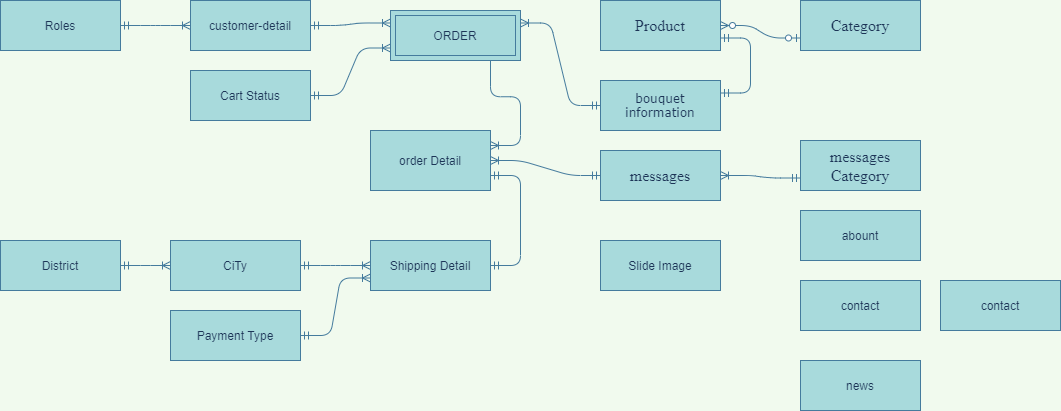

The diagram above was exported from draw.io. Its source (the exported page's mxGraphModel, read from the mxfile embedded in the PNG):
<mxGraphModel dx="2194" dy="834" grid="1" gridSize="10" guides="1" tooltips="1" connect="1" arrows="1" fold="1" page="1" pageScale="1" pageWidth="850" pageHeight="1100" background="#F1FAEE" math="0" shadow="0">
  <root>
    <mxCell id="0" />
    <mxCell id="1" parent="0" />
    <mxCell id="i2o-3k7WN3Kmbr3hyVa3-1" value="customer-detail" style="whiteSpace=wrap;html=1;align=center;rounded=0;sketch=0;fontColor=#1D3557;strokeColor=#457B9D;fillColor=#A8DADC;" parent="1" vertex="1">
      <mxGeometry x="160" y="210" width="120" height="50" as="geometry" />
    </mxCell>
    <mxCell id="i2o-3k7WN3Kmbr3hyVa3-3" value="&lt;p class=&quot;MsoNormal&quot;&gt;&lt;span style=&quot;font-family: &amp;#34;verdana&amp;#34; , sans-serif&quot;&gt;bouquet&lt;br/&gt;information&lt;/span&gt;&lt;/p&gt;" style="whiteSpace=wrap;html=1;align=center;rounded=0;sketch=0;fontColor=#1D3557;strokeColor=#457B9D;fillColor=#A8DADC;" parent="1" vertex="1">
      <mxGeometry x="570" y="290" width="120" height="50" as="geometry" />
    </mxCell>
    <mxCell id="i2o-3k7WN3Kmbr3hyVa3-4" value="&lt;p class=&quot;MsoNormal&quot;&gt;&lt;span style=&quot;font-size: 12.0pt ; font-family: &amp;#34;times new roman&amp;#34; , serif&quot;&gt;messages&lt;/span&gt;&lt;span style=&quot;font-family: &amp;#34;verdana&amp;#34; , sans-serif&quot;&gt;&lt;br&gt;&lt;/span&gt;&lt;/p&gt;" style="whiteSpace=wrap;html=1;align=center;rounded=0;sketch=0;fontColor=#1D3557;strokeColor=#457B9D;fillColor=#A8DADC;" parent="1" vertex="1">
      <mxGeometry x="570" y="360" width="120" height="50" as="geometry" />
    </mxCell>
    <mxCell id="i2o-3k7WN3Kmbr3hyVa3-6" value="&lt;p class=&quot;MsoNormal&quot;&gt;&lt;font face=&quot;times new roman, serif&quot;&gt;&lt;span style=&quot;font-size: 16px&quot;&gt;Category&lt;/span&gt;&lt;/font&gt;&lt;/p&gt;" style="whiteSpace=wrap;html=1;align=center;rounded=0;sketch=0;fontColor=#1D3557;strokeColor=#457B9D;fillColor=#A8DADC;" parent="1" vertex="1">
      <mxGeometry x="770" y="210" width="120" height="50" as="geometry" />
    </mxCell>
    <mxCell id="i2o-3k7WN3Kmbr3hyVa3-7" value="&lt;p class=&quot;MsoNormal&quot;&gt;&lt;font face=&quot;times new roman, serif&quot;&gt;&lt;span style=&quot;font-size: 16px&quot;&gt;Product&lt;/span&gt;&lt;/font&gt;&lt;/p&gt;" style="whiteSpace=wrap;html=1;align=center;rounded=0;sketch=0;fontColor=#1D3557;strokeColor=#457B9D;fillColor=#A8DADC;" parent="1" vertex="1">
      <mxGeometry x="570" y="210" width="120" height="50" as="geometry" />
    </mxCell>
    <mxCell id="i2o-3k7WN3Kmbr3hyVa3-8" value="" style="edgeStyle=entityRelationEdgeStyle;fontSize=12;html=1;endArrow=ERzeroToMany;startArrow=ERzeroToOne;fontColor=#1D3557;strokeColor=#457B9D;fillColor=#A8DADC;exitX=0;exitY=0.75;exitDx=0;exitDy=0;entryX=1;entryY=0.5;entryDx=0;entryDy=0;labelBackgroundColor=#F1FAEE;" parent="1" source="i2o-3k7WN3Kmbr3hyVa3-6" target="i2o-3k7WN3Kmbr3hyVa3-7" edge="1">
      <mxGeometry width="100" height="100" relative="1" as="geometry">
        <mxPoint x="700" y="360" as="sourcePoint" />
        <mxPoint x="570" y="235" as="targetPoint" />
      </mxGeometry>
    </mxCell>
    <mxCell id="i2o-3k7WN3Kmbr3hyVa3-10" value="" style="edgeStyle=entityRelationEdgeStyle;fontSize=12;html=1;endArrow=ERmandOne;startArrow=ERmandOne;fontColor=#1D3557;fillColor=#A8DADC;rounded=1;entryX=1;entryY=0.75;entryDx=0;entryDy=0;exitX=1;exitY=0.25;exitDx=0;exitDy=0;strokeColor=#457B9D;labelBackgroundColor=#F1FAEE;" parent="1" source="i2o-3k7WN3Kmbr3hyVa3-3" target="i2o-3k7WN3Kmbr3hyVa3-7" edge="1">
      <mxGeometry width="100" height="100" relative="1" as="geometry">
        <mxPoint x="730" y="330" as="sourcePoint" />
        <mxPoint x="630" y="260" as="targetPoint" />
      </mxGeometry>
    </mxCell>
    <mxCell id="i2o-3k7WN3Kmbr3hyVa3-14" value="&lt;p class=&quot;MsoNormal&quot;&gt;&lt;span style=&quot;font-size: 12.0pt ; font-family: &amp;#34;times new roman&amp;#34; , serif&quot;&gt;messages Category&lt;/span&gt;&lt;span style=&quot;font-family: &amp;#34;verdana&amp;#34; , sans-serif&quot;&gt;&lt;br&gt;&lt;/span&gt;&lt;/p&gt;" style="whiteSpace=wrap;html=1;align=center;rounded=0;sketch=0;fontColor=#1D3557;strokeColor=#457B9D;fillColor=#A8DADC;" parent="1" vertex="1">
      <mxGeometry x="770" y="350" width="120" height="50" as="geometry" />
    </mxCell>
    <mxCell id="i2o-3k7WN3Kmbr3hyVa3-15" value="" style="edgeStyle=entityRelationEdgeStyle;fontSize=12;html=1;endArrow=ERoneToMany;startArrow=ERmandOne;fontColor=#1D3557;strokeColor=#457B9D;fillColor=#A8DADC;entryX=1;entryY=0.5;entryDx=0;entryDy=0;exitX=0;exitY=0.75;exitDx=0;exitDy=0;labelBackgroundColor=#F1FAEE;" parent="1" source="i2o-3k7WN3Kmbr3hyVa3-14" target="i2o-3k7WN3Kmbr3hyVa3-4" edge="1">
      <mxGeometry width="100" height="100" relative="1" as="geometry">
        <mxPoint x="650" y="120" as="sourcePoint" />
        <mxPoint x="470" y="200" as="targetPoint" />
      </mxGeometry>
    </mxCell>
    <mxCell id="i2o-3k7WN3Kmbr3hyVa3-17" value="District" style="whiteSpace=wrap;html=1;align=center;rounded=0;sketch=0;fontColor=#1D3557;strokeColor=#457B9D;fillColor=#A8DADC;" parent="1" vertex="1">
      <mxGeometry x="-30" y="450" width="120" height="50" as="geometry" />
    </mxCell>
    <mxCell id="i2o-3k7WN3Kmbr3hyVa3-18" value="CiTy" style="whiteSpace=wrap;html=1;align=center;rounded=0;sketch=0;fontColor=#1D3557;strokeColor=#457B9D;fillColor=#A8DADC;" parent="1" vertex="1">
      <mxGeometry x="140" y="450" width="130" height="50" as="geometry" />
    </mxCell>
    <mxCell id="i2o-3k7WN3Kmbr3hyVa3-19" value="" style="edgeStyle=entityRelationEdgeStyle;fontSize=12;html=1;endArrow=ERoneToMany;startArrow=ERmandOne;fontColor=#1D3557;strokeColor=#457B9D;fillColor=#A8DADC;entryX=0;entryY=0.5;entryDx=0;entryDy=0;exitX=1;exitY=0.5;exitDx=0;exitDy=0;labelBackgroundColor=#F1FAEE;" parent="1" source="i2o-3k7WN3Kmbr3hyVa3-17" target="i2o-3k7WN3Kmbr3hyVa3-18" edge="1">
      <mxGeometry width="100" height="100" relative="1" as="geometry">
        <mxPoint x="660" y="110" as="sourcePoint" />
        <mxPoint x="610" y="100" as="targetPoint" />
      </mxGeometry>
    </mxCell>
    <mxCell id="i2o-3k7WN3Kmbr3hyVa3-20" value="Cart Status" style="whiteSpace=wrap;html=1;align=center;rounded=0;sketch=0;fontColor=#1D3557;strokeColor=#457B9D;fillColor=#A8DADC;" parent="1" vertex="1">
      <mxGeometry x="160" y="280" width="120" height="50" as="geometry" />
    </mxCell>
    <mxCell id="i2o-3k7WN3Kmbr3hyVa3-21" value="Roles" style="whiteSpace=wrap;html=1;align=center;rounded=0;sketch=0;fontColor=#1D3557;strokeColor=#457B9D;fillColor=#A8DADC;" parent="1" vertex="1">
      <mxGeometry x="-30" y="210" width="120" height="50" as="geometry" />
    </mxCell>
    <mxCell id="i2o-3k7WN3Kmbr3hyVa3-23" value="order Detail" style="whiteSpace=wrap;html=1;align=center;rounded=0;sketch=0;fontColor=#1D3557;strokeColor=#457B9D;fillColor=#A8DADC;" parent="1" vertex="1">
      <mxGeometry x="340" y="340" width="120" height="60" as="geometry" />
    </mxCell>
    <mxCell id="i2o-3k7WN3Kmbr3hyVa3-26" value="Slide Image" style="whiteSpace=wrap;html=1;align=center;rounded=0;sketch=0;fontColor=#1D3557;strokeColor=#457B9D;fillColor=#A8DADC;" parent="1" vertex="1">
      <mxGeometry x="570" y="450" width="120" height="50" as="geometry" />
    </mxCell>
    <mxCell id="i2o-3k7WN3Kmbr3hyVa3-27" value="" style="edgeStyle=entityRelationEdgeStyle;fontSize=12;html=1;endArrow=ERoneToMany;startArrow=ERmandOne;fontColor=#1D3557;strokeColor=#457B9D;fillColor=#A8DADC;entryX=1;entryY=0.25;entryDx=0;entryDy=0;labelBackgroundColor=#F1FAEE;" parent="1" source="i2o-3k7WN3Kmbr3hyVa3-3" target="vRk3gIPyjzG7p50UMaj8-3" edge="1">
      <mxGeometry width="100" height="100" relative="1" as="geometry">
        <mxPoint x="700" y="87.5" as="sourcePoint" />
        <mxPoint x="480" y="260" as="targetPoint" />
      </mxGeometry>
    </mxCell>
    <mxCell id="i2o-3k7WN3Kmbr3hyVa3-28" value="" style="edgeStyle=entityRelationEdgeStyle;fontSize=12;html=1;endArrow=ERoneToMany;startArrow=ERmandOne;fontColor=#1D3557;strokeColor=#457B9D;fillColor=#A8DADC;entryX=0;entryY=0.25;entryDx=0;entryDy=0;exitX=1;exitY=0.5;exitDx=0;exitDy=0;labelBackgroundColor=#F1FAEE;" parent="1" source="i2o-3k7WN3Kmbr3hyVa3-1" target="vRk3gIPyjzG7p50UMaj8-3" edge="1">
      <mxGeometry width="100" height="100" relative="1" as="geometry">
        <mxPoint x="550" y="325" as="sourcePoint" />
        <mxPoint x="330" y="265" as="targetPoint" />
      </mxGeometry>
    </mxCell>
    <mxCell id="i2o-3k7WN3Kmbr3hyVa3-29" value="" style="edgeStyle=entityRelationEdgeStyle;fontSize=12;html=1;endArrow=ERoneToMany;startArrow=ERmandOne;fontColor=#1D3557;strokeColor=#457B9D;fillColor=#A8DADC;entryX=0;entryY=0.5;entryDx=0;entryDy=0;exitX=1;exitY=0.5;exitDx=0;exitDy=0;labelBackgroundColor=#F1FAEE;" parent="1" source="i2o-3k7WN3Kmbr3hyVa3-21" target="i2o-3k7WN3Kmbr3hyVa3-1" edge="1">
      <mxGeometry width="100" height="100" relative="1" as="geometry">
        <mxPoint y="210" as="sourcePoint" />
        <mxPoint x="60" y="195" as="targetPoint" />
      </mxGeometry>
    </mxCell>
    <mxCell id="i2o-3k7WN3Kmbr3hyVa3-30" value="" style="edgeStyle=entityRelationEdgeStyle;fontSize=12;html=1;endArrow=ERoneToMany;startArrow=ERmandOne;fontColor=#1D3557;strokeColor=#457B9D;fillColor=#A8DADC;entryX=0;entryY=0.75;entryDx=0;entryDy=0;exitX=1;exitY=0.5;exitDx=0;exitDy=0;labelBackgroundColor=#F1FAEE;" parent="1" source="i2o-3k7WN3Kmbr3hyVa3-20" target="vRk3gIPyjzG7p50UMaj8-3" edge="1">
      <mxGeometry width="100" height="100" relative="1" as="geometry">
        <mxPoint x="580" y="325" as="sourcePoint" />
        <mxPoint x="330" y="277.5" as="targetPoint" />
      </mxGeometry>
    </mxCell>
    <mxCell id="vRk3gIPyjzG7p50UMaj8-1" value="" style="edgeStyle=entityRelationEdgeStyle;fontSize=12;html=1;endArrow=ERoneToMany;startArrow=ERmandOne;fontColor=#1D3557;strokeColor=#457B9D;fillColor=#A8DADC;exitX=1;exitY=0.75;exitDx=0;exitDy=0;labelBackgroundColor=#F1FAEE;entryX=1;entryY=0.25;entryDx=0;entryDy=0;" edge="1" parent="1" source="vRk3gIPyjzG7p50UMaj8-3" target="i2o-3k7WN3Kmbr3hyVa3-23">
      <mxGeometry width="100" height="100" relative="1" as="geometry">
        <mxPoint x="470" y="310" as="sourcePoint" />
        <mxPoint x="460" y="355" as="targetPoint" />
      </mxGeometry>
    </mxCell>
    <mxCell id="vRk3gIPyjzG7p50UMaj8-2" value="Shipping Detail" style="whiteSpace=wrap;html=1;align=center;rounded=0;sketch=0;fontColor=#1D3557;strokeColor=#457B9D;fillColor=#A8DADC;" vertex="1" parent="1">
      <mxGeometry x="340" y="450" width="120" height="50" as="geometry" />
    </mxCell>
    <mxCell id="vRk3gIPyjzG7p50UMaj8-3" value="ORDER" style="shape=ext;margin=3;double=1;whiteSpace=wrap;html=1;align=center;fillColor=#A8DADC;strokeColor=#457B9D;fontColor=#1D3557;" vertex="1" parent="1">
      <mxGeometry x="360" y="220" width="130" height="50" as="geometry" />
    </mxCell>
    <mxCell id="vRk3gIPyjzG7p50UMaj8-5" value="" style="edgeStyle=entityRelationEdgeStyle;fontSize=12;html=1;endArrow=ERoneToMany;startArrow=ERmandOne;fontColor=#1D3557;strokeColor=#457B9D;fillColor=#A8DADC;entryX=1;entryY=0.5;entryDx=0;entryDy=0;exitX=0;exitY=0.5;exitDx=0;exitDy=0;labelBackgroundColor=#F1FAEE;" edge="1" parent="1" source="i2o-3k7WN3Kmbr3hyVa3-4" target="i2o-3k7WN3Kmbr3hyVa3-23">
      <mxGeometry width="100" height="100" relative="1" as="geometry">
        <mxPoint x="780" y="397.5" as="sourcePoint" />
        <mxPoint x="700" y="395" as="targetPoint" />
      </mxGeometry>
    </mxCell>
    <mxCell id="vRk3gIPyjzG7p50UMaj8-6" value="" style="edgeStyle=entityRelationEdgeStyle;fontSize=12;html=1;endArrow=ERoneToMany;startArrow=ERmandOne;fontColor=#1D3557;strokeColor=#457B9D;fillColor=#A8DADC;entryX=0;entryY=0.5;entryDx=0;entryDy=0;exitX=1;exitY=0.5;exitDx=0;exitDy=0;labelBackgroundColor=#F1FAEE;" edge="1" parent="1" source="i2o-3k7WN3Kmbr3hyVa3-18" target="vRk3gIPyjzG7p50UMaj8-2">
      <mxGeometry width="100" height="100" relative="1" as="geometry">
        <mxPoint x="580" y="395" as="sourcePoint" />
        <mxPoint x="470" y="387.5" as="targetPoint" />
      </mxGeometry>
    </mxCell>
    <mxCell id="vRk3gIPyjzG7p50UMaj8-7" value="" style="edgeStyle=entityRelationEdgeStyle;fontSize=12;html=1;endArrow=ERmandOne;startArrow=ERmandOne;fontColor=#1D3557;strokeColor=#457B9D;fillColor=#A8DADC;entryX=1;entryY=0.5;entryDx=0;entryDy=0;exitX=1;exitY=0.75;exitDx=0;exitDy=0;" edge="1" parent="1" source="i2o-3k7WN3Kmbr3hyVa3-23" target="vRk3gIPyjzG7p50UMaj8-2">
      <mxGeometry width="100" height="100" relative="1" as="geometry">
        <mxPoint x="470" y="390" as="sourcePoint" />
        <mxPoint x="530" y="350" as="targetPoint" />
      </mxGeometry>
    </mxCell>
    <mxCell id="vRk3gIPyjzG7p50UMaj8-8" value="Payment Type" style="whiteSpace=wrap;html=1;align=center;rounded=0;sketch=0;fontColor=#1D3557;strokeColor=#457B9D;fillColor=#A8DADC;" vertex="1" parent="1">
      <mxGeometry x="140" y="520" width="130" height="50" as="geometry" />
    </mxCell>
    <mxCell id="vRk3gIPyjzG7p50UMaj8-9" value="" style="edgeStyle=entityRelationEdgeStyle;fontSize=12;html=1;endArrow=ERoneToMany;startArrow=ERmandOne;fontColor=#1D3557;strokeColor=#457B9D;fillColor=#A8DADC;entryX=0;entryY=0.75;entryDx=0;entryDy=0;labelBackgroundColor=#F1FAEE;exitX=1;exitY=0.5;exitDx=0;exitDy=0;" edge="1" parent="1" source="vRk3gIPyjzG7p50UMaj8-8" target="vRk3gIPyjzG7p50UMaj8-2">
      <mxGeometry width="100" height="100" relative="1" as="geometry">
        <mxPoint x="230" y="485" as="sourcePoint" />
        <mxPoint x="350" y="485" as="targetPoint" />
      </mxGeometry>
    </mxCell>
    <mxCell id="vRk3gIPyjzG7p50UMaj8-11" value="abount" style="whiteSpace=wrap;html=1;align=center;rounded=0;sketch=0;fontColor=#1D3557;strokeColor=#457B9D;fillColor=#A8DADC;" vertex="1" parent="1">
      <mxGeometry x="770" y="420" width="120" height="50" as="geometry" />
    </mxCell>
    <mxCell id="vRk3gIPyjzG7p50UMaj8-13" value="contact" style="whiteSpace=wrap;html=1;align=center;rounded=0;sketch=0;fontColor=#1D3557;strokeColor=#457B9D;fillColor=#A8DADC;" vertex="1" parent="1">
      <mxGeometry x="770" y="490" width="120" height="50" as="geometry" />
    </mxCell>
    <mxCell id="vRk3gIPyjzG7p50UMaj8-14" value="contact" style="whiteSpace=wrap;html=1;align=center;rounded=0;sketch=0;fontColor=#1D3557;strokeColor=#457B9D;fillColor=#A8DADC;" vertex="1" parent="1">
      <mxGeometry x="910" y="490" width="120" height="50" as="geometry" />
    </mxCell>
    <mxCell id="vRk3gIPyjzG7p50UMaj8-15" value="news" style="whiteSpace=wrap;html=1;align=center;rounded=0;sketch=0;fontColor=#1D3557;strokeColor=#457B9D;fillColor=#A8DADC;" vertex="1" parent="1">
      <mxGeometry x="770" y="570" width="120" height="50" as="geometry" />
    </mxCell>
  </root>
</mxGraphModel>